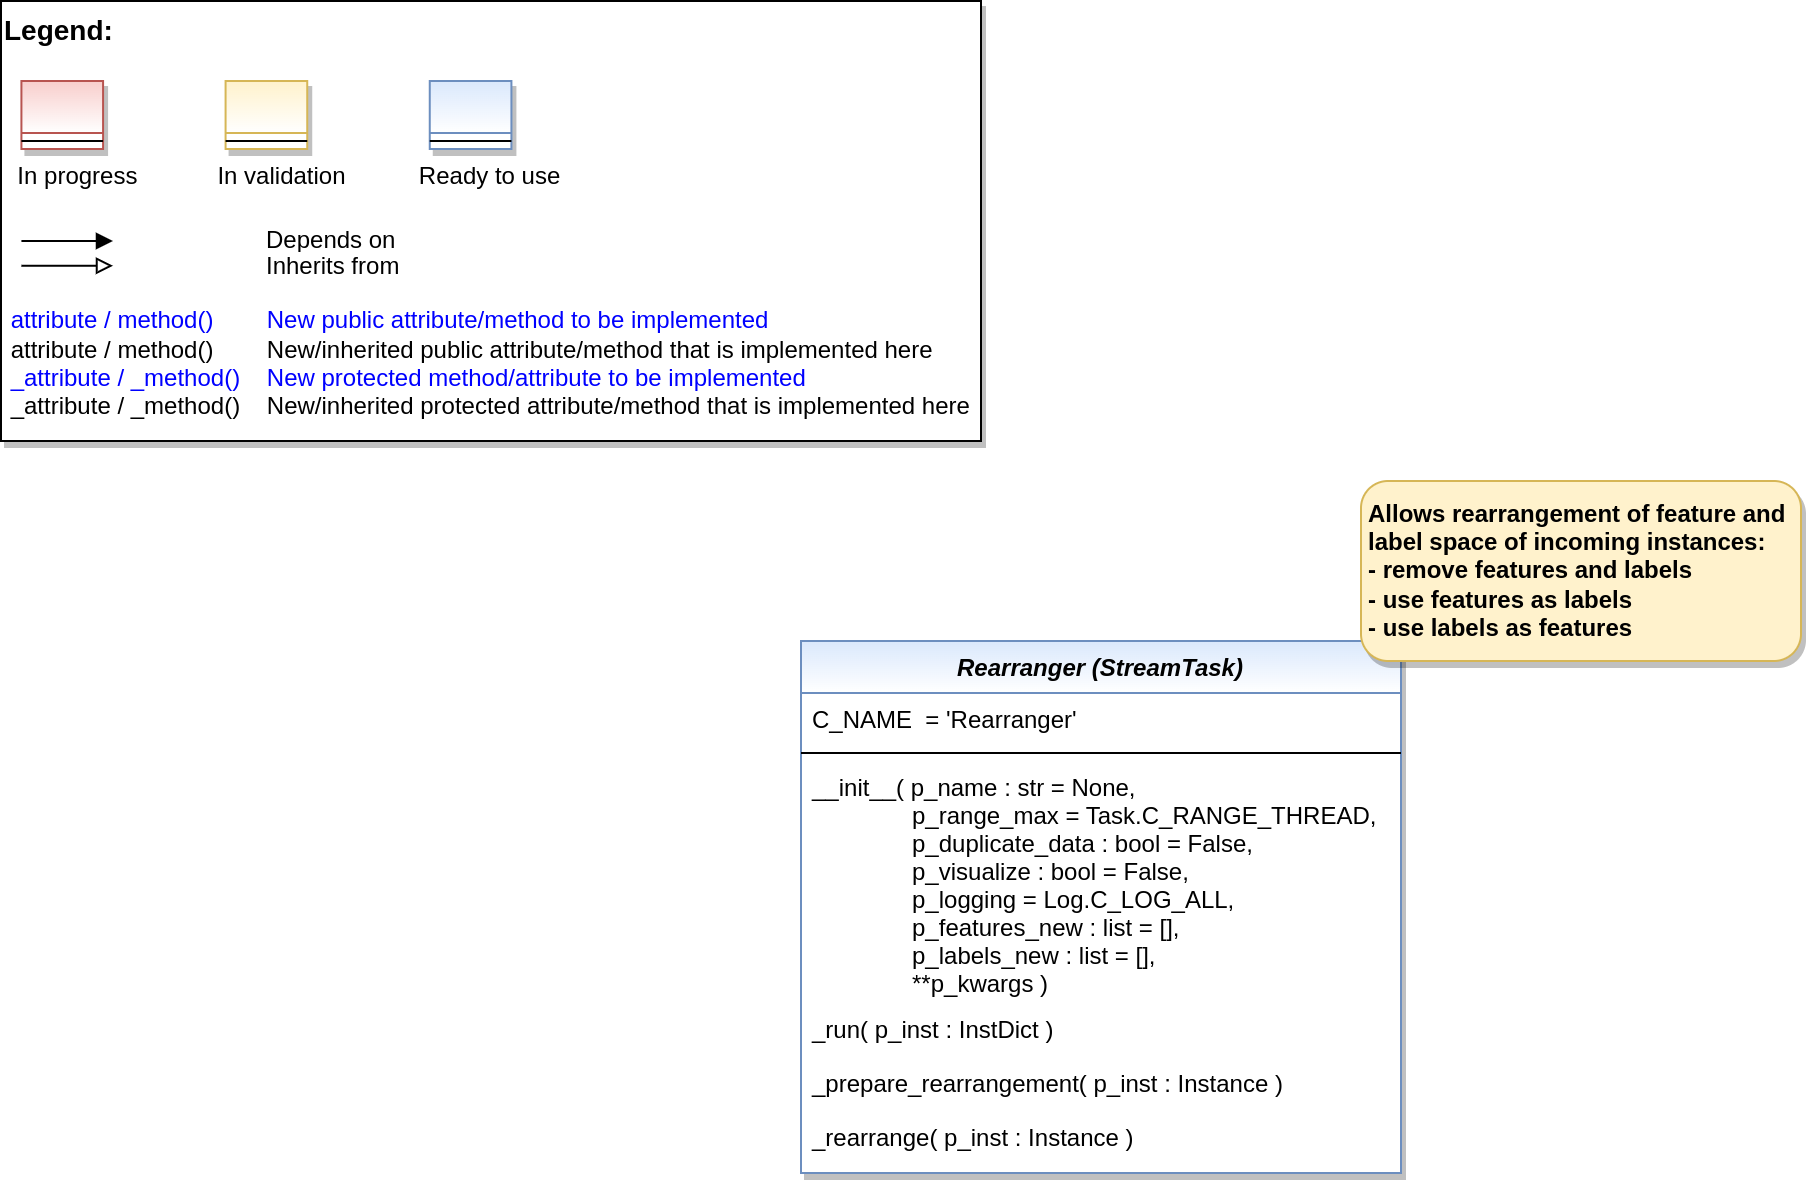

The diagram above was exported from draw.io. Its source (the exported page's mxGraphModel, read from the mxfile embedded in the PNG):
<mxGraphModel dx="2894" dy="1236" grid="1" gridSize="10" guides="1" tooltips="1" connect="1" arrows="1" fold="1" page="1" pageScale="1" pageWidth="2336" pageHeight="1654" math="0" shadow="0">
  <root>
    <mxCell id="0" />
    <mxCell id="1" parent="0" />
    <mxCell id="2" value="" style="group" vertex="1" connectable="0" parent="1">
      <mxGeometry x="40" y="40" width="490" height="220" as="geometry" />
    </mxCell>
    <mxCell id="3" value="&lt;font color=&quot;#000000&quot; size=&quot;1&quot;&gt;&lt;b style=&quot;font-size: 14px&quot;&gt;Legend:&lt;br&gt;&lt;/b&gt;&lt;/font&gt;&lt;br&gt;&lt;br&gt;&lt;br&gt;&lt;font color=&quot;#0000ff&quot; style=&quot;font-size: 6px&quot;&gt;&lt;br&gt;&lt;/font&gt;&lt;span style=&quot;color: rgb(0 , 0 , 0)&quot;&gt;&lt;font style=&quot;font-size: 4px&quot;&gt;&amp;nbsp; &amp;nbsp;&lt;/font&gt;&amp;nbsp;In progress&amp;nbsp; &amp;nbsp; &amp;nbsp; &amp;nbsp; &amp;nbsp; &amp;nbsp; In validation&amp;nbsp; &amp;nbsp; &amp;nbsp; &amp;nbsp; &amp;nbsp; &amp;nbsp;Ready to use&lt;/span&gt;&lt;font color=&quot;#000000&quot;&gt;&amp;nbsp;&lt;br&gt;&lt;/font&gt;&lt;font color=&quot;#0000ff&quot;&gt;&lt;br&gt;&lt;br&gt;&lt;br&gt;&lt;br&gt;&amp;nbsp;attribute / method()&amp;nbsp; &amp;nbsp; &amp;nbsp; &amp;nbsp; New public attribute/method to be implemented&lt;/font&gt;&lt;br&gt;&lt;font color=&quot;#000000&quot;&gt;&amp;nbsp;&lt;/font&gt;&lt;font color=&quot;#000000&quot;&gt;attribute / method()&lt;span&gt; &lt;/span&gt;&amp;nbsp; &amp;nbsp; &amp;nbsp; &amp;nbsp;New/inherited public attribute/method that is implemented here&lt;br&gt;&lt;/font&gt;&lt;font color=&quot;#0000ff&quot;&gt;&amp;nbsp;_attribute /&amp;nbsp;&lt;/font&gt;&lt;font color=&quot;#0000ff&quot;&gt;_method()&amp;nbsp; &amp;nbsp; New protected method/attribute to be implemented&lt;/font&gt;&lt;br&gt;&lt;font color=&quot;#000000&quot;&gt;&amp;nbsp;_attribute / _method()&amp;nbsp; &amp;nbsp; New/inherited protected attribute/method that is implemented here&lt;br&gt;&lt;/font&gt;&lt;font color=&quot;#000000&quot;&gt;&lt;br&gt;&lt;br&gt;&lt;br&gt;&lt;br&gt;&lt;br&gt;&lt;/font&gt;" style="text;html=1;align=left;verticalAlign=top;whiteSpace=wrap;rounded=0;fontColor=#006600;strokeColor=#000000;shadow=1;fillColor=#ffffff;" vertex="1" parent="2">
      <mxGeometry width="489.99999999999994" height="220" as="geometry" />
    </mxCell>
    <mxCell id="4" value="Depends on" style="endArrow=block;html=1;labelPosition=right;verticalLabelPosition=middle;align=left;verticalAlign=middle;endFill=1;fontSize=12;" edge="1" parent="2">
      <mxGeometry x="-1623.1249999999998" y="-2180" width="51.041666666666664" height="50" as="geometry">
        <mxPoint x="10.20802398989899" y="120.00301587301601" as="sourcePoint" />
        <mxPoint x="55.990852272727174" y="120.00301587301601" as="targetPoint" />
        <mxPoint x="98" as="offset" />
        <Array as="points">
          <mxPoint x="30.624999999999996" y="120" />
        </Array>
      </mxGeometry>
    </mxCell>
    <mxCell id="5" value="Inherits from" style="endArrow=block;html=1;labelPosition=right;verticalLabelPosition=middle;align=left;verticalAlign=middle;endFill=0;fontSize=12;" edge="1" parent="2">
      <mxGeometry x="-1623.1249999999998" y="-2180" width="51.041666666666664" height="50" as="geometry">
        <mxPoint x="10.20802398989899" y="132.3846031746034" as="sourcePoint" />
        <mxPoint x="55.990852272727174" y="132.3846031746034" as="targetPoint" />
        <mxPoint x="98" y="1" as="offset" />
      </mxGeometry>
    </mxCell>
    <mxCell id="6" value="" style="swimlane;fontStyle=3;align=center;verticalAlign=top;childLayout=stackLayout;horizontal=1;startSize=26;horizontalStack=0;resizeParent=1;resizeLast=0;collapsible=1;marginBottom=0;rounded=0;shadow=1;strokeWidth=1;fillColor=#f8cecc;strokeColor=#b85450;gradientColor=#ffffff;swimlaneFillColor=#ffffff;" vertex="1" parent="2">
      <mxGeometry x="10.208333333333332" y="40" width="40.83333333333333" height="34" as="geometry">
        <mxRectangle x="230" y="140" width="160" height="26" as="alternateBounds" />
      </mxGeometry>
    </mxCell>
    <mxCell id="7" value="" style="line;html=1;strokeWidth=1;align=left;verticalAlign=middle;spacingTop=-1;spacingLeft=3;spacingRight=3;rotatable=0;labelPosition=right;points=[];portConstraint=eastwest;" vertex="1" parent="6">
      <mxGeometry y="26" width="40.83333333333333" height="8" as="geometry" />
    </mxCell>
    <mxCell id="8" value="" style="swimlane;fontStyle=3;align=center;verticalAlign=top;childLayout=stackLayout;horizontal=1;startSize=26;horizontalStack=0;resizeParent=1;resizeLast=0;collapsible=1;marginBottom=0;rounded=0;shadow=1;strokeWidth=1;fillColor=#fff2cc;strokeColor=#d6b656;gradientColor=#ffffff;swimlaneFillColor=#ffffff;" vertex="1" parent="2">
      <mxGeometry x="112.29166666666666" y="40" width="40.83333333333333" height="34" as="geometry">
        <mxRectangle x="230" y="140" width="160" height="26" as="alternateBounds" />
      </mxGeometry>
    </mxCell>
    <mxCell id="9" value="" style="line;html=1;strokeWidth=1;align=left;verticalAlign=middle;spacingTop=-1;spacingLeft=3;spacingRight=3;rotatable=0;labelPosition=right;points=[];portConstraint=eastwest;" vertex="1" parent="8">
      <mxGeometry y="26" width="40.83333333333333" height="8" as="geometry" />
    </mxCell>
    <mxCell id="10" value="" style="swimlane;fontStyle=3;align=center;verticalAlign=top;childLayout=stackLayout;horizontal=1;startSize=26;horizontalStack=0;resizeParent=1;resizeLast=0;collapsible=1;marginBottom=0;rounded=0;shadow=1;strokeWidth=1;fillColor=#dae8fc;strokeColor=#6c8ebf;gradientColor=#ffffff;swimlaneFillColor=#ffffff;" vertex="1" parent="2">
      <mxGeometry x="214.37499999999997" y="40" width="40.83333333333333" height="34" as="geometry">
        <mxRectangle x="230" y="140" width="160" height="26" as="alternateBounds" />
      </mxGeometry>
    </mxCell>
    <mxCell id="11" value="" style="line;html=1;strokeWidth=1;align=left;verticalAlign=middle;spacingTop=-1;spacingLeft=3;spacingRight=3;rotatable=0;labelPosition=right;points=[];portConstraint=eastwest;" vertex="1" parent="10">
      <mxGeometry y="26" width="40.83333333333333" height="8" as="geometry" />
    </mxCell>
    <mxCell id="12" value="Rearranger (StreamTask)" style="swimlane;fontStyle=3;align=center;verticalAlign=top;childLayout=stackLayout;horizontal=1;startSize=26;horizontalStack=0;resizeParent=1;resizeLast=0;collapsible=1;marginBottom=0;rounded=0;shadow=1;strokeWidth=1;swimlaneFillColor=#ffffff;fillColor=#dae8fc;strokeColor=#6c8ebf;gradientColor=#FFFFFF;" vertex="1" parent="1">
      <mxGeometry x="440" y="360" width="300" height="266" as="geometry">
        <mxRectangle x="230" y="140" width="160" height="26" as="alternateBounds" />
      </mxGeometry>
    </mxCell>
    <mxCell id="13" value="C_NAME  = 'Rearranger'" style="text;align=left;verticalAlign=top;spacingLeft=4;spacingRight=4;overflow=hidden;rotatable=0;points=[[0,0.5],[1,0.5]];portConstraint=eastwest;" vertex="1" parent="12">
      <mxGeometry y="26" width="300" height="26" as="geometry" />
    </mxCell>
    <mxCell id="14" value="" style="line;html=1;strokeWidth=1;align=left;verticalAlign=middle;spacingTop=-1;spacingLeft=3;spacingRight=3;rotatable=0;labelPosition=right;points=[];portConstraint=eastwest;" vertex="1" parent="12">
      <mxGeometry y="52" width="300" height="8" as="geometry" />
    </mxCell>
    <mxCell id="15" value="__init__( p_name : str = None,&#10;               p_range_max = Task.C_RANGE_THREAD,&#10;               p_duplicate_data : bool = False,&#10;               p_visualize : bool = False,&#10;               p_logging = Log.C_LOG_ALL,&#10;               p_features_new : list = [],&#10;               p_labels_new : list = [],&#10;               **p_kwargs )" style="text;align=left;verticalAlign=top;spacingLeft=4;spacingRight=4;overflow=hidden;rotatable=0;points=[[0,0.5],[1,0.5]];portConstraint=eastwest;fontColor=default;" vertex="1" parent="12">
      <mxGeometry y="60" width="300" height="121" as="geometry" />
    </mxCell>
    <mxCell id="16" value="_run( p_inst : InstDict )" style="text;align=left;verticalAlign=top;spacingLeft=4;spacingRight=4;overflow=hidden;rotatable=0;points=[[0,0.5],[1,0.5]];portConstraint=eastwest;fontColor=default;" vertex="1" parent="12">
      <mxGeometry y="181" width="300" height="27" as="geometry" />
    </mxCell>
    <mxCell id="17" value="_prepare_rearrangement( p_inst : Instance )" style="text;align=left;verticalAlign=top;spacingLeft=4;spacingRight=4;overflow=hidden;rotatable=0;points=[[0,0.5],[1,0.5]];portConstraint=eastwest;fontColor=default;" vertex="1" parent="12">
      <mxGeometry y="208" width="300" height="27" as="geometry" />
    </mxCell>
    <mxCell id="18" value="_rearrange( p_inst : Instance )" style="text;align=left;verticalAlign=top;spacingLeft=4;spacingRight=4;overflow=hidden;rotatable=0;points=[[0,0.5],[1,0.5]];portConstraint=eastwest;fontColor=default;" vertex="1" parent="12">
      <mxGeometry y="235" width="300" height="26" as="geometry" />
    </mxCell>
    <mxCell id="19" value="&lt;b&gt;Allows rearrangement of feature and label space of incoming instances:&lt;br&gt;- remove features and labels&lt;br&gt;- use features as labels&amp;nbsp;&lt;br&gt;- use labels as features&lt;br&gt;&lt;/b&gt;" style="rounded=1;whiteSpace=wrap;html=1;align=left;spacingLeft=2;verticalAlign=middle;fillColor=#fff2cc;strokeColor=#d6b656;gradientColor=none;shadow=1;" vertex="1" parent="1">
      <mxGeometry x="720" y="280" width="220" height="90" as="geometry" />
    </mxCell>
  </root>
</mxGraphModel>